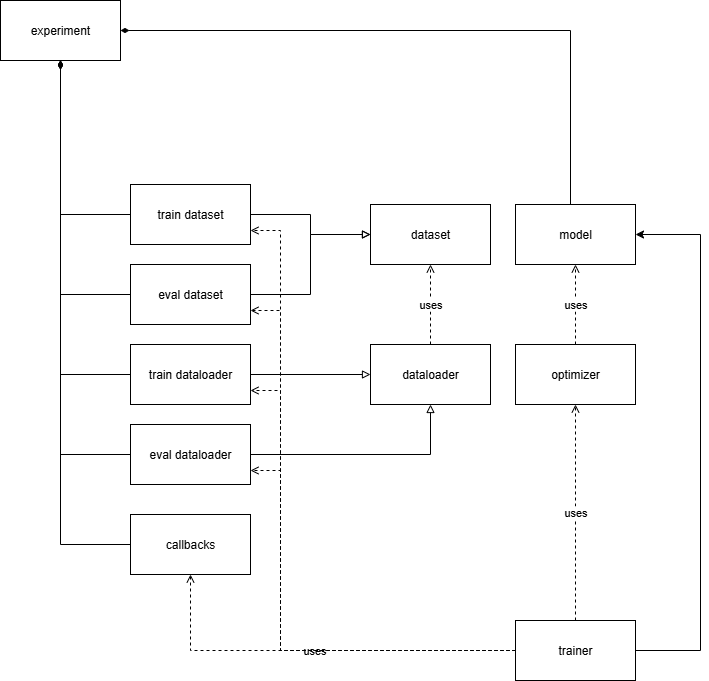

The diagram above was exported from draw.io. Its source (the exported page's mxGraphModel, read from the mxfile embedded in the PNG):
<mxGraphModel dx="1337" dy="986" grid="1" gridSize="10" guides="1" tooltips="1" connect="1" arrows="1" fold="1" page="1" pageScale="1" pageWidth="850" pageHeight="1100" math="0" shadow="0">
  <root>
    <mxCell id="0" />
    <mxCell id="1" parent="0" />
    <mxCell id="VXz3fKvcQSW9_pXtkOVq-27" style="edgeStyle=orthogonalEdgeStyle;rounded=0;orthogonalLoop=1;jettySize=auto;html=1;endArrow=diamondThin;endFill=1;" edge="1" parent="1" source="VXz3fKvcQSW9_pXtkOVq-1" target="VXz3fKvcQSW9_pXtkOVq-8">
      <mxGeometry relative="1" as="geometry">
        <Array as="points">
          <mxPoint x="610" y="80" />
        </Array>
      </mxGeometry>
    </mxCell>
    <mxCell id="VXz3fKvcQSW9_pXtkOVq-1" value="model" style="rounded=0;whiteSpace=wrap;html=1;" vertex="1" parent="1">
      <mxGeometry x="555" y="254" width="120" height="60" as="geometry" />
    </mxCell>
    <mxCell id="VXz3fKvcQSW9_pXtkOVq-4" value="uses" style="edgeStyle=orthogonalEdgeStyle;rounded=0;orthogonalLoop=1;jettySize=auto;html=1;endArrow=open;endFill=0;dashed=1;" edge="1" parent="1" source="VXz3fKvcQSW9_pXtkOVq-2" target="VXz3fKvcQSW9_pXtkOVq-1">
      <mxGeometry relative="1" as="geometry" />
    </mxCell>
    <mxCell id="VXz3fKvcQSW9_pXtkOVq-2" value="optimizer" style="rounded=0;whiteSpace=wrap;html=1;" vertex="1" parent="1">
      <mxGeometry x="555" y="394" width="120" height="60" as="geometry" />
    </mxCell>
    <mxCell id="VXz3fKvcQSW9_pXtkOVq-5" value="dataloader" style="rounded=0;whiteSpace=wrap;html=1;" vertex="1" parent="1">
      <mxGeometry x="410" y="394" width="120" height="60" as="geometry" />
    </mxCell>
    <mxCell id="VXz3fKvcQSW9_pXtkOVq-6" value="dataset" style="rounded=0;whiteSpace=wrap;html=1;" vertex="1" parent="1">
      <mxGeometry x="410" y="254" width="120" height="60" as="geometry" />
    </mxCell>
    <mxCell id="VXz3fKvcQSW9_pXtkOVq-7" value="uses" style="edgeStyle=orthogonalEdgeStyle;rounded=0;orthogonalLoop=1;jettySize=auto;html=1;endArrow=open;endFill=0;dashed=1;" edge="1" parent="1" source="VXz3fKvcQSW9_pXtkOVq-5" target="VXz3fKvcQSW9_pXtkOVq-6">
      <mxGeometry relative="1" as="geometry">
        <mxPoint x="645" y="454" as="sourcePoint" />
        <mxPoint x="645" y="374" as="targetPoint" />
      </mxGeometry>
    </mxCell>
    <mxCell id="VXz3fKvcQSW9_pXtkOVq-8" value="experiment" style="rounded=0;whiteSpace=wrap;html=1;" vertex="1" parent="1">
      <mxGeometry x="40" y="50" width="120" height="60" as="geometry" />
    </mxCell>
    <mxCell id="VXz3fKvcQSW9_pXtkOVq-17" value="" style="edgeStyle=orthogonalEdgeStyle;rounded=0;orthogonalLoop=1;jettySize=auto;html=1;endArrow=diamondThin;endFill=1;" edge="1" parent="1" source="VXz3fKvcQSW9_pXtkOVq-9" target="VXz3fKvcQSW9_pXtkOVq-8">
      <mxGeometry relative="1" as="geometry" />
    </mxCell>
    <mxCell id="VXz3fKvcQSW9_pXtkOVq-26" style="edgeStyle=orthogonalEdgeStyle;rounded=0;orthogonalLoop=1;jettySize=auto;html=1;endArrow=block;endFill=0;" edge="1" parent="1" source="VXz3fKvcQSW9_pXtkOVq-9" target="VXz3fKvcQSW9_pXtkOVq-6">
      <mxGeometry relative="1" as="geometry" />
    </mxCell>
    <mxCell id="VXz3fKvcQSW9_pXtkOVq-9" value="train dataset" style="rounded=0;whiteSpace=wrap;html=1;" vertex="1" parent="1">
      <mxGeometry x="170" y="234" width="120" height="60" as="geometry" />
    </mxCell>
    <mxCell id="VXz3fKvcQSW9_pXtkOVq-19" style="edgeStyle=orthogonalEdgeStyle;rounded=0;orthogonalLoop=1;jettySize=auto;html=1;endArrow=diamondThin;endFill=1;" edge="1" parent="1" source="VXz3fKvcQSW9_pXtkOVq-10" target="VXz3fKvcQSW9_pXtkOVq-8">
      <mxGeometry relative="1" as="geometry" />
    </mxCell>
    <mxCell id="VXz3fKvcQSW9_pXtkOVq-25" style="edgeStyle=orthogonalEdgeStyle;rounded=0;orthogonalLoop=1;jettySize=auto;html=1;endArrow=block;endFill=0;" edge="1" parent="1" source="VXz3fKvcQSW9_pXtkOVq-10" target="VXz3fKvcQSW9_pXtkOVq-6">
      <mxGeometry relative="1" as="geometry" />
    </mxCell>
    <mxCell id="VXz3fKvcQSW9_pXtkOVq-10" value="eval dataset" style="rounded=0;whiteSpace=wrap;html=1;" vertex="1" parent="1">
      <mxGeometry x="170" y="314" width="120" height="60" as="geometry" />
    </mxCell>
    <mxCell id="VXz3fKvcQSW9_pXtkOVq-20" style="edgeStyle=orthogonalEdgeStyle;rounded=0;orthogonalLoop=1;jettySize=auto;html=1;endArrow=diamondThin;endFill=1;" edge="1" parent="1" source="VXz3fKvcQSW9_pXtkOVq-11" target="VXz3fKvcQSW9_pXtkOVq-8">
      <mxGeometry relative="1" as="geometry" />
    </mxCell>
    <mxCell id="VXz3fKvcQSW9_pXtkOVq-23" style="edgeStyle=orthogonalEdgeStyle;rounded=0;orthogonalLoop=1;jettySize=auto;html=1;endArrow=block;endFill=0;" edge="1" parent="1" source="VXz3fKvcQSW9_pXtkOVq-11" target="VXz3fKvcQSW9_pXtkOVq-5">
      <mxGeometry relative="1" as="geometry" />
    </mxCell>
    <mxCell id="VXz3fKvcQSW9_pXtkOVq-11" value="train dataloader" style="rounded=0;whiteSpace=wrap;html=1;" vertex="1" parent="1">
      <mxGeometry x="170" y="394" width="120" height="60" as="geometry" />
    </mxCell>
    <mxCell id="VXz3fKvcQSW9_pXtkOVq-21" style="edgeStyle=orthogonalEdgeStyle;rounded=0;orthogonalLoop=1;jettySize=auto;html=1;endArrow=diamondThin;endFill=1;" edge="1" parent="1" source="VXz3fKvcQSW9_pXtkOVq-12" target="VXz3fKvcQSW9_pXtkOVq-8">
      <mxGeometry relative="1" as="geometry" />
    </mxCell>
    <mxCell id="VXz3fKvcQSW9_pXtkOVq-24" style="edgeStyle=orthogonalEdgeStyle;rounded=0;orthogonalLoop=1;jettySize=auto;html=1;endArrow=block;endFill=0;" edge="1" parent="1" source="VXz3fKvcQSW9_pXtkOVq-12" target="VXz3fKvcQSW9_pXtkOVq-5">
      <mxGeometry relative="1" as="geometry" />
    </mxCell>
    <mxCell id="VXz3fKvcQSW9_pXtkOVq-12" value="eval dataloader" style="rounded=0;whiteSpace=wrap;html=1;" vertex="1" parent="1">
      <mxGeometry x="170" y="474" width="120" height="60" as="geometry" />
    </mxCell>
    <mxCell id="VXz3fKvcQSW9_pXtkOVq-22" style="edgeStyle=orthogonalEdgeStyle;rounded=0;orthogonalLoop=1;jettySize=auto;html=1;endArrow=diamondThin;endFill=1;" edge="1" parent="1" source="VXz3fKvcQSW9_pXtkOVq-13" target="VXz3fKvcQSW9_pXtkOVq-8">
      <mxGeometry relative="1" as="geometry" />
    </mxCell>
    <mxCell id="VXz3fKvcQSW9_pXtkOVq-13" value="callbacks" style="rounded=0;whiteSpace=wrap;html=1;" vertex="1" parent="1">
      <mxGeometry x="170" y="564" width="120" height="60" as="geometry" />
    </mxCell>
    <mxCell id="VXz3fKvcQSW9_pXtkOVq-29" value="uses" style="edgeStyle=orthogonalEdgeStyle;rounded=0;orthogonalLoop=1;jettySize=auto;html=1;dashed=1;endArrow=open;endFill=0;" edge="1" parent="1" source="VXz3fKvcQSW9_pXtkOVq-28" target="VXz3fKvcQSW9_pXtkOVq-2">
      <mxGeometry relative="1" as="geometry" />
    </mxCell>
    <mxCell id="VXz3fKvcQSW9_pXtkOVq-30" style="edgeStyle=orthogonalEdgeStyle;rounded=0;orthogonalLoop=1;jettySize=auto;html=1;" edge="1" parent="1" source="VXz3fKvcQSW9_pXtkOVq-28" target="VXz3fKvcQSW9_pXtkOVq-1">
      <mxGeometry relative="1" as="geometry">
        <Array as="points">
          <mxPoint x="740" y="700" />
          <mxPoint x="740" y="284" />
        </Array>
      </mxGeometry>
    </mxCell>
    <mxCell id="VXz3fKvcQSW9_pXtkOVq-31" value="uses" style="edgeStyle=orthogonalEdgeStyle;rounded=0;orthogonalLoop=1;jettySize=auto;html=1;endArrow=open;endFill=0;dashed=1;" edge="1" parent="1" source="VXz3fKvcQSW9_pXtkOVq-28" target="VXz3fKvcQSW9_pXtkOVq-13">
      <mxGeometry relative="1" as="geometry" />
    </mxCell>
    <mxCell id="VXz3fKvcQSW9_pXtkOVq-32" style="edgeStyle=orthogonalEdgeStyle;rounded=0;orthogonalLoop=1;jettySize=auto;html=1;endArrow=open;endFill=0;dashed=1;" edge="1" parent="1" source="VXz3fKvcQSW9_pXtkOVq-28" target="VXz3fKvcQSW9_pXtkOVq-12">
      <mxGeometry relative="1" as="geometry">
        <Array as="points">
          <mxPoint x="320" y="700" />
          <mxPoint x="320" y="520" />
        </Array>
      </mxGeometry>
    </mxCell>
    <mxCell id="VXz3fKvcQSW9_pXtkOVq-33" style="edgeStyle=orthogonalEdgeStyle;rounded=0;orthogonalLoop=1;jettySize=auto;html=1;endArrow=open;endFill=0;dashed=1;" edge="1" parent="1" source="VXz3fKvcQSW9_pXtkOVq-28" target="VXz3fKvcQSW9_pXtkOVq-11">
      <mxGeometry relative="1" as="geometry">
        <Array as="points">
          <mxPoint x="320" y="700" />
          <mxPoint x="320" y="440" />
        </Array>
      </mxGeometry>
    </mxCell>
    <mxCell id="VXz3fKvcQSW9_pXtkOVq-34" style="edgeStyle=orthogonalEdgeStyle;rounded=0;orthogonalLoop=1;jettySize=auto;html=1;endArrow=open;endFill=0;dashed=1;" edge="1" parent="1" source="VXz3fKvcQSW9_pXtkOVq-28" target="VXz3fKvcQSW9_pXtkOVq-10">
      <mxGeometry relative="1" as="geometry">
        <Array as="points">
          <mxPoint x="320" y="700" />
          <mxPoint x="320" y="360" />
        </Array>
      </mxGeometry>
    </mxCell>
    <mxCell id="VXz3fKvcQSW9_pXtkOVq-35" value="" style="edgeStyle=orthogonalEdgeStyle;rounded=0;orthogonalLoop=1;jettySize=auto;html=1;endArrow=open;endFill=0;dashed=1;" edge="1" parent="1" source="VXz3fKvcQSW9_pXtkOVq-28" target="VXz3fKvcQSW9_pXtkOVq-9">
      <mxGeometry relative="1" as="geometry">
        <Array as="points">
          <mxPoint x="320" y="700" />
          <mxPoint x="320" y="280" />
        </Array>
      </mxGeometry>
    </mxCell>
    <mxCell id="VXz3fKvcQSW9_pXtkOVq-28" value="trainer" style="rounded=0;whiteSpace=wrap;html=1;" vertex="1" parent="1">
      <mxGeometry x="555" y="670" width="120" height="60" as="geometry" />
    </mxCell>
  </root>
</mxGraphModel>